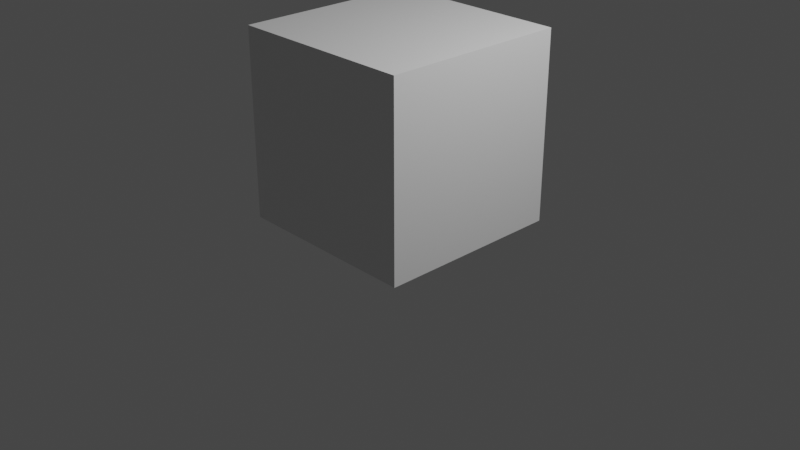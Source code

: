 # Source: cube.blend  (saved by Blender 2.92.15; exported with 4.5.12 LTS)
import bpy
from mathutils import Matrix  # noqa: F401  (used for matrix-valued properties, if any)

bpy.ops.wm.read_factory_settings(use_empty=True)
scene = bpy.context.scene
scene.name = 'Scene'

# ---- collections
col_collection = bpy.data.collections.new('Collection'); scene.collection.children.link(col_collection)

# ---- materials (node trees are filled in below, after node groups)
mat_material = bpy.data.materials.new('Material')
mat_material.alpha_threshold = 0.0
mat_material.use_transparent_shadow = False
mat_material.line_color = (0.0, 0.0, 0.0, 1.0)

# ---- material node trees
mat_material.use_nodes = True; mat_material.node_tree.nodes.clear()
_N = mat_material.node_tree.nodes; _L = mat_material.node_tree.links
n0 = _N.new('ShaderNodeOutputMaterial'); n0.name = 'Material Output'; n0.location = (300, 300)
n1 = _N.new('ShaderNodeBsdfPrincipled'); n1.name = 'Principled BSDF'; n1.location = (10, 300)
n1.distribution = 'GGX'
n1.subsurface_method = 'BURLEY'
n1.inputs[2].default_value = 0.4
n1.inputs[3].default_value = 1.45
n1.inputs[27].default_value = (0.0, 0.0, 0.0, 1.0)
n1.inputs[28].default_value = 1.0
_L.new(n1.outputs[0], n0.inputs[0])
n0.is_active_output = True

# ---- world
world_world = bpy.data.worlds.new('World'); scene.world = world_world
world_world.use_nodes = True; world_world.node_tree.nodes.clear()
_N = world_world.node_tree.nodes; _L = world_world.node_tree.links
n0 = _N.new('ShaderNodeOutputWorld'); n0.name = 'World Output'; n0.location = (300, 300)
n1 = _N.new('ShaderNodeBackground'); n1.name = 'Background'; n1.location = (10, 300)
n1.inputs[0].default_value = (0.05088, 0.05088, 0.05088, 1.0)
_L.new(n1.outputs[0], n0.inputs[0])
n0.is_active_output = True
world_world.color = (0.05088, 0.05088, 0.05088)
world_world.use_sun_shadow = False
world_world.sun_shadow_jitter_overblur = 0.0

# ---- cameras
cam_camera = bpy.data.cameras.new('Camera')
cam_camera.clip_end = 100.0
cam_camera.ortho_scale = 7.314

# ---- lights
light_light = bpy.data.lights.new('Light', 'POINT')
light_light.transmission_factor = 0.0
light_light.energy = 1000.0
light_light.shadow_soft_size = 0.1
light_light.shadow_maximum_resolution = 0.006
light_light.use_absolute_resolution = True

# ---- meshes
me_cube = bpy.data.meshes.new('Cube')
me_cube.from_pydata([(1.0, 1.0, 2.0), (1.0, 1.0, 0.0), (1.0, -1.0, 2.0), (1.0, -1.0, 0.0), (-1.0, 1.0, 2.0), (-1.0, 1.0, 0.0), (-1.0, -1.0, 2.0), (-1.0, -1.0, 0.0), (1.0, 1.0, 1.5), (1.0, 1.0, 1.0), (1.0, 1.0, 0.5), (-1.0, -1.0, 0.5), (-1.0, -1.0, 1.0), (-1.0, -1.0, 1.5), (1.0, -1.0, 1.5), (1.0, -1.0, 1.0), (1.0, -1.0, 0.5), (-1.0, 1.0, 1.5), (-1.0, 1.0, 1.0), (-1.0, 1.0, 0.5), (0.5, 1.0, 0.0), (0.0, 1.0, 0.0), (-0.5, 1.0, 0.0), (0.5, -1.0, 2.0), (0.0, -1.0, 2.0), (-0.5, -1.0, 2.0), (-0.5, -1.0, 0.0), (0.0, -1.0, 0.0), (0.5, -1.0, 0.0), (-0.5, 1.0, 2.0), (0.0, 1.0, 2.0), (0.5, 1.0, 2.0), (-0.5, 1.0, 0.5), (0.0, 1.0, 0.5), (0.5, 1.0, 0.5), (-0.5, 1.0, 1.0), (0.0, 1.0, 1.0), (0.5, 1.0, 1.0), (-0.5, 1.0, 1.5), (0.0, 1.0, 1.5), (0.5, 1.0, 1.5), (0.5, -1.0, 0.5), (0.0, -1.0, 0.5), (-0.5, -1.0, 0.5), (0.5, -1.0, 1.0), (0.0, -1.0, 1.0), (-0.5, -1.0, 1.0), (0.5, -1.0, 1.5), (0.0, -1.0, 1.5), (-0.5, -1.0, 1.5), (-1.0, 0.5, 0.0), (-1.0, 0.0, 0.0), (-1.0, -0.5, 0.0), (1.0, 0.5, 2.0), (1.0, 0.0, 2.0), (1.0, -0.5, 2.0), (-1.0, -0.5, 2.0), (-1.0, 0.0, 2.0), (-1.0, 0.5, 2.0), (1.0, -0.5, 0.0), (1.0, 0.0, 0.0), (1.0, 0.5, 0.0), (1.0, 0.5, 0.5), (1.0, 0.0, 0.5), (1.0, -0.5, 0.5), (1.0, 0.5, 1.0), (1.0, 0.0, 1.0), (1.0, -0.5, 1.0), (1.0, 0.5, 1.5), (1.0, 0.0, 1.5), (1.0, -0.5, 1.5), (-1.0, -0.5, 0.5), (-1.0, 0.0, 0.5), (-1.0, 0.5, 0.5), (-1.0, -0.5, 1.0), (-1.0, 0.0, 1.0), (-1.0, 0.5, 1.0), (-1.0, -0.5, 1.5), (-1.0, 0.0, 1.5), (-1.0, 0.5, 1.5), (-0.5, 0.5, 0.0), (-0.5, 0.0, 0.0), (-0.5, -0.5, 0.0), (0.0, 0.5, 0.0), (0.0, 0.0, 0.0), (0.0, -0.5, 0.0), (0.5, 0.5, 0.0), (0.5, 0.0, 0.0), (0.5, -0.5, 0.0), (0.5, 0.5, 2.0), (0.5, 0.0, 2.0), (0.5, -0.5, 2.0), (0.0, 0.5, 2.0), (0.0, 0.0, 2.0), (0.0, -0.5, 2.0), (-0.5, 0.5, 2.0), (-0.5, 0.0, 2.0), (-0.5, -0.5, 2.0)], [], [(97, 56, 6, 25), (49, 25, 6, 13), (79, 58, 4, 17), (88, 59, 3, 28), (70, 55, 2, 14), (40, 31, 0, 8), (20, 34, 10, 1), (34, 37, 9, 10), (37, 40, 8, 9), (59, 64, 16, 3), (64, 67, 15, 16), (67, 70, 14, 15), (50, 73, 19, 5), (73, 76, 18, 19), (76, 79, 17, 18), (26, 43, 11, 7), (43, 46, 12, 11), (46, 49, 13, 12), (15, 14, 47, 44), (44, 47, 48, 45), (45, 48, 49, 46), (16, 15, 44, 41), (41, 44, 45, 42), (42, 45, 46, 43), (3, 16, 41, 28), (28, 41, 42, 27), (27, 42, 43, 26), (18, 17, 38, 35), (35, 38, 39, 36), (36, 39, 40, 37), (19, 18, 35, 32), (32, 35, 36, 33), (33, 36, 37, 34), (5, 19, 32, 22), (22, 32, 33, 21), (21, 33, 34, 20), (17, 4, 29, 38), (38, 29, 30, 39), (39, 30, 31, 40), (52, 82, 26, 7), (82, 85, 27, 26), (85, 88, 28, 27), (14, 2, 23, 47), (47, 23, 24, 48), (48, 24, 25, 49), (55, 91, 23, 2), (91, 94, 24, 23), (94, 97, 25, 24), (30, 29, 95, 92), (92, 95, 96, 93), (93, 96, 97, 94), (31, 30, 92, 89), (89, 92, 93, 90), (90, 93, 94, 91), (0, 31, 89, 53), (53, 89, 90, 54), (54, 90, 91, 55), (21, 20, 86, 83), (83, 86, 87, 84), (84, 87, 88, 85), (22, 21, 83, 80), (80, 83, 84, 81), (81, 84, 85, 82), (5, 22, 80, 50), (50, 80, 81, 51), (51, 81, 82, 52), (12, 13, 77, 74), (74, 77, 78, 75), (75, 78, 79, 76), (11, 12, 74, 71), (71, 74, 75, 72), (72, 75, 76, 73), (7, 11, 71, 52), (52, 71, 72, 51), (51, 72, 73, 50), (9, 8, 68, 65), (65, 68, 69, 66), (66, 69, 70, 67), (10, 9, 65, 62), (62, 65, 66, 63), (63, 66, 67, 64), (1, 10, 62, 61), (61, 62, 63, 60), (60, 63, 64, 59), (8, 0, 53, 68), (68, 53, 54, 69), (69, 54, 55, 70), (20, 1, 61, 86), (86, 61, 60, 87), (87, 60, 59, 88), (13, 6, 56, 77), (77, 56, 57, 78), (78, 57, 58, 79), (29, 4, 58, 95), (95, 58, 57, 96), (96, 57, 56, 97)])
_uv = me_cube.uv_layers.new(name='UVMap')
_uv.uv.foreach_set('vector', [0.8125, 0.6875, 0.875, 0.6875, 0.875, 0.75, 0.8125, 0.75, 0.5625, 0.9375, 0.625, 0.9375, 0.625, 1.0, 0.5625, 1.0, 0.5625, 0.1875, 0.625, 0.1875, 0.625, 0.25, 0.5625, 0.25, 0.3125, 0.6875, 0.375, 0.6875, 0.375, 0.75, 0.3125, 0.75, 0.5625, 0.6875, 0.625, 0.6875, 0.625, 0.75, 0.5625, 0.75, 0.5625, 0.4375, 0.625, 0.4375, 0.625, 0.5, 0.5625, 0.5, 0.375, 0.4375, 0.4375, 0.4375, 0.4375, 0.5, 0.375, 0.5, 0.4375, 0.4375, 0.5, 0.4375, 0.5, 0.5, 0.4375, 0.5, 0.5, 0.4375, 0.5625, 0.4375, 0.5625, 0.5, 0.5, 0.5, 0.375, 0.6875, 0.4375, 0.6875, 0.4375, 0.75, 0.375, 0.75, 0.4375, 0.6875, 0.5, 0.6875, 0.5, 0.75, 0.4375, 0.75, 0.5, 0.6875, 0.5625, 0.6875, 0.5625, 0.75, 0.5, 0.75, 0.375, 0.1875, 0.4375, 0.1875, 0.4375, 0.25, 0.375, 0.25, 0.4375, 0.1875, 0.5, 0.1875, 0.5, 0.25, 0.4375, 0.25, 0.5, 0.1875, 0.5625, 0.1875, 0.5625, 0.25, 0.5, 0.25, 0.375, 0.9375, 0.4375, 0.9375, 0.4375, 1.0, 0.375, 1.0, 0.4375, 0.9375, 0.5, 0.9375, 0.5, 1.0, 0.4375, 1.0, 0.5, 0.9375, 0.5625, 0.9375, 0.5625, 1.0, 0.5, 1.0, 0.5, 0.75, 0.5625, 0.75, 0.5625, 0.8125, 0.5, 0.8125, 0.5, 0.8125, 0.5625, 0.8125, 0.5625, 0.875, 0.5, 0.875, 0.5, 0.875, 0.5625, 0.875, 0.5625, 0.9375, 0.5, 0.9375, 0.4375, 0.75, 0.5, 0.75, 0.5, 0.8125, 0.4375, 0.8125, 0.4375, 0.8125, 0.5, 0.8125, 0.5, 0.875, 0.4375, 0.875, 0.4375, 0.875, 0.5, 0.875, 0.5, 0.9375, 0.4375, 0.9375, 0.375, 0.75, 0.4375, 0.75, 0.4375, 0.8125, 0.375, 0.8125, 0.375, 0.8125, 0.4375, 0.8125, 0.4375, 0.875, 0.375, 0.875, 0.375, 0.875, 0.4375, 0.875, 0.4375, 0.9375, 0.375, 0.9375, 0.5, 0.25, 0.5625, 0.25, 0.5625, 0.3125, 0.5, 0.3125, 0.5, 0.3125, 0.5625, 0.3125, 0.5625, 0.375, 0.5, 0.375, 0.5, 0.375, 0.5625, 0.375, 0.5625, 0.4375, 0.5, 0.4375, 0.4375, 0.25, 0.5, 0.25, 0.5, 0.3125, 0.4375, 0.3125, 0.4375, 0.3125, 0.5, 0.3125, 0.5, 0.375, 0.4375, 0.375, 0.4375, 0.375, 0.5, 0.375, 0.5, 0.4375, 0.4375, 0.4375, 0.375, 0.25, 0.4375, 0.25, 0.4375, 0.3125, 0.375, 0.3125, 0.375, 0.3125, 0.4375, 0.3125, 0.4375, 0.375, 0.375, 0.375, 0.375, 0.375, 0.4375, 0.375, 0.4375, 0.4375, 0.375, 0.4375, 0.5625, 0.25, 0.625, 0.25, 0.625, 0.3125, 0.5625, 0.3125, 0.5625, 0.3125, 0.625, 0.3125, 0.625, 0.375, 0.5625, 0.375, 0.5625, 0.375, 0.625, 0.375, 0.625, 0.4375, 0.5625, 0.4375, 0.125, 0.6875, 0.1875, 0.6875, 0.1875, 0.75, 0.125, 0.75, 0.1875, 0.6875, 0.25, 0.6875, 0.25, 0.75, 0.1875, 0.75, 0.25, 0.6875, 0.3125, 0.6875, 0.3125, 0.75, 0.25, 0.75, 0.5625, 0.75, 0.625, 0.75, 0.625, 0.8125, 0.5625, 0.8125, 0.5625, 0.8125, 0.625, 0.8125, 0.625, 0.875, 0.5625, 0.875, 0.5625, 0.875, 0.625, 0.875, 0.625, 0.9375, 0.5625, 0.9375, 0.625, 0.6875, 0.6875, 0.6875, 0.6875, 0.75, 0.625, 0.75, 0.6875, 0.6875, 0.75, 0.6875, 0.75, 0.75, 0.6875, 0.75, 0.75, 0.6875, 0.8125, 0.6875, 0.8125, 0.75, 0.75, 0.75, 0.75, 0.5, 0.8125, 0.5, 0.8125, 0.5625, 0.75, 0.5625, 0.75, 0.5625, 0.8125, 0.5625, 0.8125, 0.625, 0.75, 0.625, 0.75, 0.625, 0.8125, 0.625, 0.8125, 0.6875, 0.75, 0.6875, 0.6875, 0.5, 0.75, 0.5, 0.75, 0.5625, 0.6875, 0.5625, 0.6875, 0.5625, 0.75, 0.5625, 0.75, 0.625, 0.6875, 0.625, 0.6875, 0.625, 0.75, 0.625, 0.75, 0.6875, 0.6875, 0.6875, 0.625, 0.5, 0.6875, 0.5, 0.6875, 0.5625, 0.625, 0.5625, 0.625, 0.5625, 0.6875, 0.5625, 0.6875, 0.625, 0.625, 0.625, 0.625, 0.625, 0.6875, 0.625, 0.6875, 0.6875, 0.625, 0.6875, 0.25, 0.5, 0.3125, 0.5, 0.3125, 0.5625, 0.25, 0.5625, 0.25, 0.5625, 0.3125, 0.5625, 0.3125, 0.625, 0.25, 0.625, 0.25, 0.625, 0.3125, 0.625, 0.3125, 0.6875, 0.25, 0.6875, 0.1875, 0.5, 0.25, 0.5, 0.25, 0.5625, 0.1875, 0.5625, 0.1875, 0.5625, 0.25, 0.5625, 0.25, 0.625, 0.1875, 0.625, 0.1875, 0.625, 0.25, 0.625, 0.25, 0.6875, 0.1875, 0.6875, 0.125, 0.5, 0.1875, 0.5, 0.1875, 0.5625, 0.125, 0.5625, 0.125, 0.5625, 0.1875, 0.5625, 0.1875, 0.625, 0.125, 0.625, 0.125, 0.625, 0.1875, 0.625, 0.1875, 0.6875, 0.125, 0.6875, 0.5, 0.0, 0.5625, 0.0, 0.5625, 0.0625, 0.5, 0.0625, 0.5, 0.0625, 0.5625, 0.0625, 0.5625, 0.125, 0.5, 0.125, 0.5, 0.125, 0.5625, 0.125, 0.5625, 0.1875, 0.5, 0.1875, 0.4375, 0.0, 0.5, 0.0, 0.5, 0.0625, 0.4375, 0.0625, 0.4375, 0.0625, 0.5, 0.0625, 0.5, 0.125, 0.4375, 0.125, 0.4375, 0.125, 0.5, 0.125, 0.5, 0.1875, 0.4375, 0.1875, 0.375, 0.0, 0.4375, 0.0, 0.4375, 0.0625, 0.375, 0.0625, 0.375, 0.0625, 0.4375, 0.0625, 0.4375, 0.125, 0.375, 0.125, 0.375, 0.125, 0.4375, 0.125, 0.4375, 0.1875, 0.375, 0.1875, 0.5, 0.5, 0.5625, 0.5, 0.5625, 0.5625, 0.5, 0.5625, 0.5, 0.5625, 0.5625, 0.5625, 0.5625, 0.625, 0.5, 0.625, 0.5, 0.625, 0.5625, 0.625, 0.5625, 0.6875, 0.5, 0.6875, 0.4375, 0.5, 0.5, 0.5, 0.5, 0.5625, 0.4375, 0.5625, 0.4375, 0.5625, 0.5, 0.5625, 0.5, 0.625, 0.4375, 0.625, 0.4375, 0.625, 0.5, 0.625, 0.5, 0.6875, 0.4375, 0.6875, 0.375, 0.5, 0.4375, 0.5, 0.4375, 0.5625, 0.375, 0.5625, 0.375, 0.5625, 0.4375, 0.5625, 0.4375, 0.625, 0.375, 0.625, 0.375, 0.625, 0.4375, 0.625, 0.4375, 0.6875, 0.375, 0.6875, 0.5625, 0.5, 0.625, 0.5, 0.625, 0.5625, 0.5625, 0.5625, 0.5625, 0.5625, 0.625, 0.5625, 0.625, 0.625, 0.5625, 0.625, 0.5625, 0.625, 0.625, 0.625, 0.625, 0.6875, 0.5625, 0.6875, 0.3125, 0.5, 0.375, 0.5, 0.375, 0.5625, 0.3125, 0.5625, 0.3125, 0.5625, 0.375, 0.5625, 0.375, 0.625, 0.3125, 0.625, 0.3125, 0.625, 0.375, 0.625, 0.375, 0.6875, 0.3125, 0.6875, 0.5625, 0.0, 0.625, 0.0, 0.625, 0.0625, 0.5625, 0.0625, 0.5625, 0.0625, 0.625, 0.0625, 0.625, 0.125, 0.5625, 0.125, 0.5625, 0.125, 0.625, 0.125, 0.625, 0.1875, 0.5625, 0.1875, 0.8125, 0.5, 0.875, 0.5, 0.875, 0.5625, 0.8125, 0.5625, 0.8125, 0.5625, 0.875, 0.5625, 0.875, 0.625, 0.8125, 0.625, 0.8125, 0.625, 0.875, 0.625, 0.875, 0.6875, 0.8125, 0.6875])
me_cube.materials.append(mat_material)
me_cube.use_remesh_preserve_volume = False
me_cube.use_remesh_preserve_attributes = False
me_cube.use_mirror_vertex_groups = False
me_cube.update()
arm_armature = bpy.data.armatures.new('Armature')  # bones are not reproduced

# ---- objects
ob_cube = bpy.data.objects.new('Cube', me_cube)
ob_light = bpy.data.objects.new('Light', light_light)
ob_camera = bpy.data.objects.new('Camera', cam_camera)
ob_armature = bpy.data.objects.new('Armature', arm_armature)

# ---- transforms, parenting, visibility, modifiers, constraints
ob_cube.parent = ob_armature
ob_cube.location = (0.0, 0.0, 0.0)
ob_cube.lock_rotations_4d = False
ob_cube.empty_display_type = 'ARROWS'
ob_cube.show_only_shape_key = True
ob_cube.lineart.crease_threshold = 0.0
_vg = ob_cube.vertex_groups.new(name='Bone')
for _i, _w in zip([1, 3, 5, 7, 8, 9, 10, 11, 12, 13, 14, 15, 16, 17, 18, 19, 20, 21, 22, 26, 27, 28, 32, 33, 34, 35, 36, 37, 38, 39, 40, 41, 42, 43, 44, 45, 46, 47, 48, 49, 50, 51, 52, 59, 60, 61, 62, 63, 64, 65, 66, 67, 68, 69, 70, 71, 72, 73, 74, 75, 76, 77, 78, 79, 80, 81, 82, 83, 84, 85, 86, 87, 88], [0.3371, 0.2111, 0.2111, 0.3371, 0.03181, 0.1115, 0.3145, 0.3145, 0.1115, 0.03181, 0.02675, 0.1029, 0.2825, 0.02675, 0.1029, 0.2825, 0.2401, 0.2254, 0.2068, 0.2401, 0.2254, 0.2068, 0.2991, 0.3213, 0.3118, 0.09689, 0.09137, 0.1011, 0.01692, 0.008187, 0.01963, 0.2991, 0.3213, 0.3118, 0.09689, 0.09137, 0.1011, 0.01692, 0.008187, 0.01963, 0.2068, 0.2254, 0.2401, 0.2068, 0.2254, 0.2401, 0.3118, 0.3213, 0.2991, 0.1011, 0.09137, 0.09689, 0.01963, 0.008187, 0.01692, 0.3118, 0.3213, 0.2991, 0.1011, 0.09137, 0.09689, 0.01963, 0.008187, 0.01692, 0.2117, 0.3046, 0.2255, 0.3046, 1.0, 0.3046, 0.2255, 0.3046, 0.2117]): _vg.add([_i], _w, 'REPLACE')
_vg = ob_cube.vertex_groups.new(name='Bone.003')
for _i, _w in zip([0, 1, 2, 3, 4, 5, 6, 7, 8, 9, 10, 11, 12, 13, 14, 15, 16, 17, 18, 19, 20, 21, 22, 23, 24, 25, 26, 27, 28, 29, 30, 31, 32, 33, 34, 35, 36, 37, 38, 39, 40, 41, 42, 43, 44, 45, 46, 47, 48, 49, 50, 51, 52, 53, 54, 55, 56, 57, 58, 59, 60, 61, 62, 63, 64, 65, 66, 67, 68, 69, 70, 71, 72, 73, 74, 75, 76, 77, 78, 79, 80, 81, 82, 83, 85, 86, 87, 88, 89, 90, 91, 92, 94, 95, 96, 97], [0.08908, 0.5517, 0.08913, 0.6764, 0.08913, 0.6764, 0.08908, 0.5517, 0.1503, 0.3886, 0.4946, 0.4946, 0.3886, 0.1503, 0.1525, 0.397, 0.5263, 0.1525, 0.397, 0.5263, 0.6703, 0.6979, 0.7033, 0.07201, 0.0618, 0.07171, 0.6703, 0.6979, 0.7033, 0.07201, 0.0618, 0.07171, 0.5291, 0.5253, 0.5164, 0.4031, 0.4086, 0.399, 0.1383, 0.1243, 0.1371, 0.5291, 0.5253, 0.5164, 0.4031, 0.4086, 0.399, 0.1383, 0.1243, 0.1371, 0.7033, 0.6979, 0.6703, 0.07171, 0.0618, 0.07201, 0.07171, 0.0618, 0.07201, 0.7033, 0.6979, 0.6703, 0.5164, 0.5253, 0.5291, 0.399, 0.4086, 0.4031, 0.1371, 0.1243, 0.1383, 0.5164, 0.5253, 0.5291, 0.399, 0.4086, 0.4031, 0.1371, 0.1243, 0.1383, 0.7375, 0.6628, 0.7239, 0.6628, 0.6628, 0.7239, 0.6628, 0.7375, 0.03107, 0.00239, 0.03132, 0.00239, 0.00239, 0.03132, 0.00239, 0.03107]): _vg.add([_i], _w, 'REPLACE')
_vg = ob_cube.vertex_groups.new(name='Bone.002')
for _i, _w in zip([0, 1, 2, 3, 4, 5, 6, 7, 8, 9, 10, 11, 12, 13, 14, 15, 16, 17, 18, 19, 20, 21, 22, 23, 24, 25, 26, 27, 28, 29, 30, 31, 32, 33, 34, 35, 36, 37, 38, 39, 40, 41, 42, 43, 44, 45, 46, 47, 48, 49, 50, 51, 52, 53, 54, 55, 56, 57, 58, 59, 60, 61, 62, 63, 64, 65, 66, 67, 68, 69, 70, 71, 72, 73, 74, 75, 76, 77, 78, 79, 80, 81, 82, 83, 85, 86, 87, 88, 89, 90, 91, 92, 94, 95, 96, 97], [0.6764, 0.08913, 0.5517, 0.08908, 0.5517, 0.08908, 0.6764, 0.08913, 0.5263, 0.397, 0.1525, 0.1525, 0.397, 0.5263, 0.4946, 0.3886, 0.1503, 0.4946, 0.3886, 0.1503, 0.07201, 0.0618, 0.07171, 0.6703, 0.6979, 0.7033, 0.07201, 0.0618, 0.07171, 0.6703, 0.6979, 0.7033, 0.1371, 0.1243, 0.1383, 0.399, 0.4086, 0.4031, 0.5164, 0.5253, 0.5291, 0.1371, 0.1243, 0.1383, 0.399, 0.4086, 0.4031, 0.5164, 0.5253, 0.5291, 0.07171, 0.0618, 0.07201, 0.7033, 0.6979, 0.6703, 0.7033, 0.6979, 0.6703, 0.07171, 0.0618, 0.07201, 0.1383, 0.1243, 0.1371, 0.4031, 0.4086, 0.399, 0.5291, 0.5253, 0.5164, 0.1383, 0.1243, 0.1371, 0.4031, 0.4086, 0.399, 0.5291, 0.5253, 0.5164, 0.03107, 0.00239, 0.03132, 0.00239, 0.00239, 0.03132, 0.00239, 0.03107, 0.7375, 0.6628, 0.7239, 0.6628, 0.6628, 0.7239, 0.6628, 0.7375]): _vg.add([_i], _w, 'REPLACE')
_vg = ob_cube.vertex_groups.new(name='Bone.001')
for _i, _w in zip([0, 2, 4, 6, 8, 9, 10, 11, 12, 13, 14, 15, 16, 17, 18, 19, 23, 24, 25, 29, 30, 31, 32, 33, 34, 35, 36, 37, 38, 39, 40, 41, 42, 43, 44, 45, 46, 47, 48, 49, 53, 54, 55, 56, 57, 58, 62, 63, 64, 65, 66, 67, 68, 69, 70, 71, 72, 73, 74, 75, 76, 77, 78, 79, 89, 90, 91, 92, 93, 94, 95, 96, 97], [0.2111, 0.3371, 0.3371, 0.2111, 0.2825, 0.1029, 0.02675, 0.02675, 0.1029, 0.2825, 0.3145, 0.1115, 0.03181, 0.3145, 0.1115, 0.03181, 0.2401, 0.2254, 0.2068, 0.2401, 0.2254, 0.2068, 0.01963, 0.008187, 0.01692, 0.1011, 0.09137, 0.09689, 0.3118, 0.3213, 0.2991, 0.01963, 0.008187, 0.01692, 0.1011, 0.09137, 0.09689, 0.3118, 0.3213, 0.2991, 0.2068, 0.2254, 0.2401, 0.2068, 0.2254, 0.2401, 0.01692, 0.008187, 0.01963, 0.09689, 0.09137, 0.1011, 0.2991, 0.3213, 0.3118, 0.01692, 0.008187, 0.01963, 0.09689, 0.09137, 0.1011, 0.2991, 0.3213, 0.3118, 0.2117, 0.3046, 0.2255, 0.3046, 1.0, 0.3046, 0.2255, 0.3046, 0.2117]): _vg.add([_i], _w, 'REPLACE')
_m = ob_cube.modifiers.new('Armature', 'ARMATURE')
_m.object = ob_armature
ob_light.location = (4.076, 1.005, 5.904)
ob_light.rotation_euler = (0.6503, 0.05522, 1.866)
ob_light.lock_rotations_4d = False
ob_light.empty_display_type = 'ARROWS'
ob_light.color = (0.0, 0.0, 0.0, 0.0)
ob_light.lineart.crease_threshold = 0.0
ob_camera.location = (7.359, -6.926, 4.958)
ob_camera.rotation_euler = (1.109, 0.0, 0.8149)
ob_camera.lock_rotations_4d = False
ob_camera.empty_display_type = 'ARROWS'
ob_camera.color = (0.0, 0.0, 0.0, 0.0)
ob_camera.display_type = 'WIRE'
ob_camera.lineart.crease_threshold = 0.0
ob_armature.location = (0.0, 0.0, 0.0)
ob_armature.lineart.crease_threshold = 0.0

# ---- collection membership
col_collection.objects.link(ob_cube)
col_collection.objects.link(ob_light)
col_collection.objects.link(ob_camera)
col_collection.objects.link(ob_armature)

# ---- scene / render settings (as saved in the file)
scene.camera = ob_camera
scene.frame_start = 1; scene.frame_end = 250; scene.frame_set(1)
scene.render.engine = 'BLENDER_EEVEE_NEXT'
scene.cycles.use_denoising = False
scene.cycles.samples = 128
scene.cycles.sampling_pattern = 'TABULATED_SOBOL'
scene.cycles.use_adaptive_sampling = False
scene.cycles.use_light_tree = False
scene.view_settings.view_transform = 'Filmic'
bpy.context.view_layer.update()
